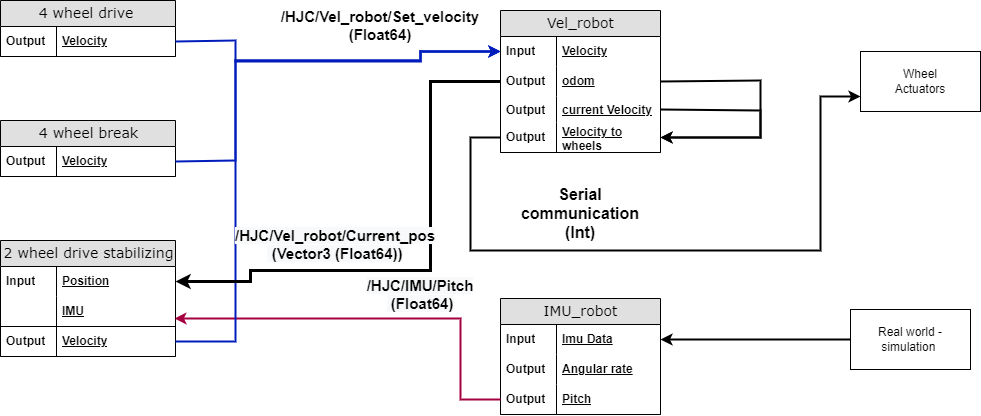

The diagram above was exported from draw.io. Its source (the exported page's mxGraphModel, read from the mxfile embedded in the PNG):
<mxGraphModel dx="1673" dy="912" grid="1" gridSize="10" guides="1" tooltips="1" connect="1" arrows="1" fold="1" page="1" pageScale="1" pageWidth="1100" pageHeight="850" background="none" math="0" shadow="0">
  <root>
    <mxCell id="0" />
    <mxCell id="1" parent="0" />
    <mxCell id="2e49270ec7c68f3f-1" value="4 wheel drive&amp;nbsp;" style="swimlane;html=1;fontStyle=0;childLayout=stackLayout;horizontal=1;startSize=26;fillColor=#e0e0e0;horizontalStack=0;resizeParent=1;resizeLast=0;collapsible=1;marginBottom=0;swimlaneFillColor=#ffffff;align=center;rounded=0;shadow=0;comic=0;labelBackgroundColor=none;strokeWidth=1;fontFamily=Verdana;fontSize=14" parent="1" vertex="1">
      <mxGeometry x="10" y="200" width="175" height="56" as="geometry" />
    </mxCell>
    <mxCell id="utToreaSQWUiwkh0MCRB-1" value="Velocity" style="shape=partialRectangle;top=0;left=0;right=0;bottom=1;html=1;align=left;verticalAlign=middle;fillColor=none;spacingLeft=60;spacingRight=4;whiteSpace=wrap;overflow=hidden;rotatable=0;points=[[0,0.5],[1,0.5]];portConstraint=eastwest;dropTarget=0;fontStyle=5;" parent="2e49270ec7c68f3f-1" vertex="1">
      <mxGeometry y="26" width="175" height="30" as="geometry" />
    </mxCell>
    <mxCell id="utToreaSQWUiwkh0MCRB-2" value="Output" style="shape=partialRectangle;fontStyle=1;top=0;left=0;bottom=0;html=1;fillColor=none;align=left;verticalAlign=middle;spacingLeft=4;spacingRight=4;whiteSpace=wrap;overflow=hidden;rotatable=0;points=[];portConstraint=eastwest;part=1;" parent="utToreaSQWUiwkh0MCRB-1" vertex="1" connectable="0">
      <mxGeometry width="56" height="30" as="geometry" />
    </mxCell>
    <mxCell id="2e49270ec7c68f3f-41" value="Vel_robot" style="swimlane;html=1;fontStyle=0;childLayout=stackLayout;horizontal=1;startSize=26;fillColor=#e0e0e0;horizontalStack=0;resizeParent=1;resizeLast=0;collapsible=1;marginBottom=0;swimlaneFillColor=#ffffff;align=center;rounded=0;shadow=0;comic=0;labelBackgroundColor=none;strokeWidth=1;fontFamily=Verdana;fontSize=14" parent="1" vertex="1">
      <mxGeometry x="510" y="210" width="160" height="142" as="geometry" />
    </mxCell>
    <mxCell id="2e49270ec7c68f3f-42" value="Velocity" style="shape=partialRectangle;top=0;left=0;right=0;bottom=0;html=1;align=left;verticalAlign=middle;fillColor=none;spacingLeft=60;spacingRight=4;whiteSpace=wrap;overflow=hidden;rotatable=0;points=[[0,0.5],[1,0.5]];portConstraint=eastwest;dropTarget=0;fontStyle=5;" parent="2e49270ec7c68f3f-41" vertex="1">
      <mxGeometry y="26" width="160" height="30" as="geometry" />
    </mxCell>
    <mxCell id="2e49270ec7c68f3f-43" value="Input" style="shape=partialRectangle;fontStyle=1;top=0;left=0;bottom=0;html=1;fillColor=none;align=left;verticalAlign=middle;spacingLeft=4;spacingRight=4;whiteSpace=wrap;overflow=hidden;rotatable=0;points=[];portConstraint=eastwest;part=1;" parent="2e49270ec7c68f3f-42" vertex="1" connectable="0">
      <mxGeometry width="56" height="30" as="geometry" />
    </mxCell>
    <mxCell id="utToreaSQWUiwkh0MCRB-11" style="edgeStyle=orthogonalEdgeStyle;rounded=0;orthogonalLoop=1;jettySize=auto;html=1;exitX=1;exitY=0.5;exitDx=0;exitDy=0;entryX=1;entryY=0.5;entryDx=0;entryDy=0;strokeWidth=2;" parent="2e49270ec7c68f3f-41" source="utToreaSQWUiwkh0MCRB-9" target="2e49270ec7c68f3f-44" edge="1">
      <mxGeometry relative="1" as="geometry">
        <Array as="points">
          <mxPoint x="160" y="70" />
          <mxPoint x="260" y="70" />
          <mxPoint x="260" y="127" />
        </Array>
      </mxGeometry>
    </mxCell>
    <mxCell id="utToreaSQWUiwkh0MCRB-9" value="odom" style="shape=partialRectangle;top=0;left=0;right=0;bottom=0;html=1;align=left;verticalAlign=middle;fillColor=none;spacingLeft=60;spacingRight=4;whiteSpace=wrap;overflow=hidden;rotatable=0;points=[[0,0.5],[1,0.5]];portConstraint=eastwest;dropTarget=0;fontStyle=5;" parent="2e49270ec7c68f3f-41" vertex="1">
      <mxGeometry y="56" width="160" height="30" as="geometry" />
    </mxCell>
    <mxCell id="utToreaSQWUiwkh0MCRB-10" value="Output" style="shape=partialRectangle;fontStyle=1;top=0;left=0;bottom=0;html=1;fillColor=none;align=left;verticalAlign=middle;spacingLeft=4;spacingRight=4;whiteSpace=wrap;overflow=hidden;rotatable=0;points=[];portConstraint=eastwest;part=1;" parent="utToreaSQWUiwkh0MCRB-9" vertex="1" connectable="0">
      <mxGeometry width="56" height="30" as="geometry" />
    </mxCell>
    <mxCell id="FttpV0C2014WKk7_M7aq-3" style="edgeStyle=orthogonalEdgeStyle;rounded=0;orthogonalLoop=1;jettySize=auto;html=1;exitX=1;exitY=0.5;exitDx=0;exitDy=0;entryX=1;entryY=0.5;entryDx=0;entryDy=0;strokeWidth=2;" parent="2e49270ec7c68f3f-41" source="2e49270ec7c68f3f-46" target="2e49270ec7c68f3f-44" edge="1">
      <mxGeometry relative="1" as="geometry">
        <Array as="points">
          <mxPoint x="160" y="100" />
          <mxPoint x="260" y="100" />
          <mxPoint x="260" y="127" />
        </Array>
      </mxGeometry>
    </mxCell>
    <mxCell id="2e49270ec7c68f3f-46" value="&lt;b&gt;&lt;u&gt;current Velocity&lt;/u&gt;&lt;/b&gt;" style="shape=partialRectangle;top=0;left=0;right=0;bottom=0;html=1;align=left;verticalAlign=top;fillColor=none;spacingLeft=60;spacingRight=4;whiteSpace=wrap;overflow=hidden;rotatable=0;points=[[0,0.5],[1,0.5]];portConstraint=eastwest;dropTarget=0;" parent="2e49270ec7c68f3f-41" vertex="1">
      <mxGeometry y="86" width="160" height="26" as="geometry" />
    </mxCell>
    <mxCell id="2e49270ec7c68f3f-47" value="&lt;b&gt;Output&lt;/b&gt;" style="shape=partialRectangle;top=0;left=0;bottom=0;html=1;fillColor=none;align=left;verticalAlign=top;spacingLeft=4;spacingRight=4;whiteSpace=wrap;overflow=hidden;rotatable=0;points=[];portConstraint=eastwest;part=1;" parent="2e49270ec7c68f3f-46" vertex="1" connectable="0">
      <mxGeometry width="56" height="26" as="geometry" />
    </mxCell>
    <mxCell id="2e49270ec7c68f3f-44" value="Velocity to wheels" style="shape=partialRectangle;top=0;left=0;right=0;bottom=1;html=1;align=left;verticalAlign=middle;fillColor=none;spacingLeft=60;spacingRight=4;whiteSpace=wrap;overflow=hidden;rotatable=0;points=[[0,0.5],[1,0.5]];portConstraint=eastwest;dropTarget=0;fontStyle=5;" parent="2e49270ec7c68f3f-41" vertex="1">
      <mxGeometry y="112" width="160" height="30" as="geometry" />
    </mxCell>
    <mxCell id="2e49270ec7c68f3f-45" value="Output" style="shape=partialRectangle;fontStyle=1;top=0;left=0;bottom=0;html=1;fillColor=none;align=left;verticalAlign=middle;spacingLeft=4;spacingRight=4;whiteSpace=wrap;overflow=hidden;rotatable=0;points=[];portConstraint=eastwest;part=1;" parent="2e49270ec7c68f3f-44" vertex="1" connectable="0">
      <mxGeometry width="56" height="30" as="geometry" />
    </mxCell>
    <mxCell id="2e49270ec7c68f3f-64" value="IMU_robot" style="swimlane;html=1;fontStyle=0;childLayout=stackLayout;horizontal=1;startSize=26;fillColor=#e0e0e0;horizontalStack=0;resizeParent=1;resizeLast=0;collapsible=1;marginBottom=0;swimlaneFillColor=#ffffff;align=center;rounded=0;shadow=0;comic=0;labelBackgroundColor=none;strokeWidth=1;fontFamily=Verdana;fontSize=14" parent="1" vertex="1">
      <mxGeometry x="510" y="498" width="160" height="116" as="geometry" />
    </mxCell>
    <mxCell id="2e49270ec7c68f3f-65" value="Imu Data" style="shape=partialRectangle;top=0;left=0;right=0;bottom=0;html=1;align=left;verticalAlign=middle;fillColor=none;spacingLeft=60;spacingRight=4;whiteSpace=wrap;overflow=hidden;rotatable=0;points=[[0,0.5],[1,0.5]];portConstraint=eastwest;dropTarget=0;fontStyle=5;" parent="2e49270ec7c68f3f-64" vertex="1">
      <mxGeometry y="26" width="160" height="30" as="geometry" />
    </mxCell>
    <mxCell id="2e49270ec7c68f3f-66" value="Input" style="shape=partialRectangle;fontStyle=1;top=0;left=0;bottom=0;html=1;fillColor=none;align=left;verticalAlign=middle;spacingLeft=4;spacingRight=4;whiteSpace=wrap;overflow=hidden;rotatable=0;points=[];portConstraint=eastwest;part=1;" parent="2e49270ec7c68f3f-65" vertex="1" connectable="0">
      <mxGeometry width="56" height="30" as="geometry" />
    </mxCell>
    <mxCell id="6YmbJsP6L-K0excxWliN-5" value="Angular rate" style="shape=partialRectangle;top=0;left=0;right=0;bottom=0;html=1;align=left;verticalAlign=middle;fillColor=none;spacingLeft=60;spacingRight=4;whiteSpace=wrap;overflow=hidden;rotatable=0;points=[[0,0.5],[1,0.5]];portConstraint=eastwest;dropTarget=0;fontStyle=5;" vertex="1" parent="2e49270ec7c68f3f-64">
      <mxGeometry y="56" width="160" height="30" as="geometry" />
    </mxCell>
    <mxCell id="6YmbJsP6L-K0excxWliN-6" value="Output" style="shape=partialRectangle;fontStyle=1;top=0;left=0;bottom=0;html=1;fillColor=none;align=left;verticalAlign=middle;spacingLeft=4;spacingRight=4;whiteSpace=wrap;overflow=hidden;rotatable=0;points=[];portConstraint=eastwest;part=1;" vertex="1" connectable="0" parent="6YmbJsP6L-K0excxWliN-5">
      <mxGeometry width="56" height="30" as="geometry" />
    </mxCell>
    <mxCell id="2e49270ec7c68f3f-67" value="Pitch" style="shape=partialRectangle;top=0;left=0;right=0;bottom=1;html=1;align=left;verticalAlign=middle;fillColor=none;spacingLeft=60;spacingRight=4;whiteSpace=wrap;overflow=hidden;rotatable=0;points=[[0,0.5],[1,0.5]];portConstraint=eastwest;dropTarget=0;fontStyle=5;" parent="2e49270ec7c68f3f-64" vertex="1">
      <mxGeometry y="86" width="160" height="30" as="geometry" />
    </mxCell>
    <mxCell id="2e49270ec7c68f3f-68" value="Output" style="shape=partialRectangle;fontStyle=1;top=0;left=0;bottom=0;html=1;fillColor=none;align=left;verticalAlign=middle;spacingLeft=4;spacingRight=4;whiteSpace=wrap;overflow=hidden;rotatable=0;points=[];portConstraint=eastwest;part=1;" parent="2e49270ec7c68f3f-67" vertex="1" connectable="0">
      <mxGeometry width="56" height="30" as="geometry" />
    </mxCell>
    <mxCell id="utToreaSQWUiwkh0MCRB-8" style="edgeStyle=orthogonalEdgeStyle;rounded=0;orthogonalLoop=1;jettySize=auto;html=1;exitX=0;exitY=0.5;exitDx=0;exitDy=0;strokeWidth=2;" parent="1" source="utToreaSQWUiwkh0MCRB-7" target="2e49270ec7c68f3f-65" edge="1">
      <mxGeometry relative="1" as="geometry" />
    </mxCell>
    <mxCell id="utToreaSQWUiwkh0MCRB-7" value="Real world - simulation&amp;nbsp;" style="rounded=0;whiteSpace=wrap;html=1;" parent="1" vertex="1">
      <mxGeometry x="860" y="509" width="120" height="60" as="geometry" />
    </mxCell>
    <mxCell id="utToreaSQWUiwkh0MCRB-13" value="Wheel&lt;span style=&quot;color: rgba(0 , 0 , 0 , 0) ; font-family: monospace ; font-size: 0px&quot;&gt;%3CmxGraphModel%3E%3Croot%3E%3CmxCell%20id%3D%220%22%2F%3E%3CmxCell%20id%3D%221%22%20parent%3D%220%22%2F%3E%3CmxCell%20id%3D%222%22%20value%3D%22Velocity%22%20style%3D%22shape%3DpartialRectangle%3Btop%3D0%3Bleft%3D0%3Bright%3D0%3Bbottom%3D0%3Bhtml%3D1%3Balign%3Dleft%3BverticalAlign%3Dmiddle%3BfillColor%3Dnone%3BspacingLeft%3D60%3BspacingRight%3D4%3BwhiteSpace%3Dwrap%3Boverflow%3Dhidden%3Brotatable%3D0%3Bpoints%3D%5B%5B0%2C0.5%5D%2C%5B1%2C0.5%5D%5D%3BportConstraint%3Deastwest%3BdropTarget%3D0%3BfontStyle%3D5%3B%22%20vertex%3D%221%22%20parent%3D%221%22%3E%3CmxGeometry%20x%3D%22560%22%20y%3D%22126%22%20width%3D%22160%22%20height%3D%2230%22%20as%3D%22geometry%22%2F%3E%3C%2FmxCell%3E%3CmxCell%20id%3D%223%22%20value%3D%22Input%22%20style%3D%22shape%3DpartialRectangle%3BfontStyle%3D1%3Btop%3D0%3Bleft%3D0%3Bbottom%3D0%3Bhtml%3D1%3BfillColor%3Dnone%3Balign%3Dleft%3BverticalAlign%3Dmiddle%3BspacingLeft%3D4%3BspacingRight%3D4%3BwhiteSpace%3Dwrap%3Boverflow%3Dhidden%3Brotatable%3D0%3Bpoints%3D%5B%5D%3BportConstraint%3Deastwest%3Bpart%3D1%3B%22%20vertex%3D%221%22%20connectable%3D%220%22%20parent%3D%222%22%3E%3CmxGeometry%20width%3D%2256%22%20height%3D%2230%22%20as%3D%22geometry%22%2F%3E%3C%2FmxCell%3E%3C%2Froot%3E%3C%2FmxGraphModel%3E&lt;/span&gt;&lt;br&gt;Actuators" style="rounded=0;whiteSpace=wrap;html=1;" parent="1" vertex="1">
      <mxGeometry x="870" y="251" width="120" height="60" as="geometry" />
    </mxCell>
    <mxCell id="utToreaSQWUiwkh0MCRB-14" style="edgeStyle=orthogonalEdgeStyle;rounded=0;orthogonalLoop=1;jettySize=auto;html=1;entryX=0;entryY=0.75;entryDx=0;entryDy=0;strokeWidth=2;fillColor=#60a917;strokeColor=#000000;exitX=0;exitY=0.5;exitDx=0;exitDy=0;" parent="1" source="2e49270ec7c68f3f-44" target="utToreaSQWUiwkh0MCRB-13" edge="1">
      <mxGeometry relative="1" as="geometry">
        <Array as="points">
          <mxPoint x="480" y="337" />
          <mxPoint x="480" y="450" />
          <mxPoint x="830" y="450" />
          <mxPoint x="830" y="296" />
        </Array>
        <mxPoint x="385" y="370" as="sourcePoint" />
      </mxGeometry>
    </mxCell>
    <mxCell id="utToreaSQWUiwkh0MCRB-34" value="2 wheel drive stabilizing" style="swimlane;html=1;fontStyle=0;childLayout=stackLayout;horizontal=1;startSize=26;fillColor=#e0e0e0;horizontalStack=0;resizeParent=1;resizeLast=0;collapsible=1;marginBottom=0;swimlaneFillColor=#ffffff;align=center;rounded=0;shadow=0;comic=0;labelBackgroundColor=none;strokeWidth=1;fontFamily=Verdana;fontSize=14" parent="1" vertex="1">
      <mxGeometry x="10" y="440" width="175" height="116" as="geometry" />
    </mxCell>
    <mxCell id="utToreaSQWUiwkh0MCRB-35" value="Position" style="shape=partialRectangle;top=0;left=0;right=0;bottom=0;html=1;align=left;verticalAlign=middle;fillColor=none;spacingLeft=60;spacingRight=4;whiteSpace=wrap;overflow=hidden;rotatable=0;points=[[0,0.5],[1,0.5]];portConstraint=eastwest;dropTarget=0;fontStyle=5;" parent="utToreaSQWUiwkh0MCRB-34" vertex="1">
      <mxGeometry y="26" width="175" height="30" as="geometry" />
    </mxCell>
    <mxCell id="utToreaSQWUiwkh0MCRB-36" value="Input" style="shape=partialRectangle;fontStyle=1;top=0;left=0;bottom=0;html=1;fillColor=none;align=left;verticalAlign=middle;spacingLeft=4;spacingRight=4;whiteSpace=wrap;overflow=hidden;rotatable=0;points=[];portConstraint=eastwest;part=1;" parent="utToreaSQWUiwkh0MCRB-35" vertex="1" connectable="0">
      <mxGeometry width="56" height="30" as="geometry" />
    </mxCell>
    <mxCell id="utToreaSQWUiwkh0MCRB-37" value="IMU" style="shape=partialRectangle;top=0;left=0;right=0;bottom=1;html=1;align=left;verticalAlign=middle;fillColor=none;spacingLeft=60;spacingRight=4;whiteSpace=wrap;overflow=hidden;rotatable=0;points=[[0,0.5],[1,0.5]];portConstraint=eastwest;dropTarget=0;fontStyle=5;" parent="utToreaSQWUiwkh0MCRB-34" vertex="1">
      <mxGeometry y="56" width="175" height="30" as="geometry" />
    </mxCell>
    <mxCell id="utToreaSQWUiwkh0MCRB-38" value="" style="shape=partialRectangle;fontStyle=1;top=0;left=0;bottom=0;html=1;fillColor=none;align=left;verticalAlign=middle;spacingLeft=4;spacingRight=4;whiteSpace=wrap;overflow=hidden;rotatable=0;points=[];portConstraint=eastwest;part=1;" parent="utToreaSQWUiwkh0MCRB-37" vertex="1" connectable="0">
      <mxGeometry width="56" height="30" as="geometry" />
    </mxCell>
    <mxCell id="utToreaSQWUiwkh0MCRB-39" value="Velocity" style="shape=partialRectangle;top=0;left=0;right=0;bottom=1;html=1;align=left;verticalAlign=middle;fillColor=none;spacingLeft=60;spacingRight=4;whiteSpace=wrap;overflow=hidden;rotatable=0;points=[[0,0.5],[1,0.5]];portConstraint=eastwest;dropTarget=0;fontStyle=5;" parent="utToreaSQWUiwkh0MCRB-34" vertex="1">
      <mxGeometry y="86" width="175" height="30" as="geometry" />
    </mxCell>
    <mxCell id="utToreaSQWUiwkh0MCRB-40" value="Output" style="shape=partialRectangle;fontStyle=1;top=0;left=0;bottom=0;html=1;fillColor=none;align=left;verticalAlign=middle;spacingLeft=4;spacingRight=4;whiteSpace=wrap;overflow=hidden;rotatable=0;points=[];portConstraint=eastwest;part=1;" parent="utToreaSQWUiwkh0MCRB-39" vertex="1" connectable="0">
      <mxGeometry width="56" height="30" as="geometry" />
    </mxCell>
    <mxCell id="XRmL6EVEpnm2Ol5RRu6w-1" value="4 wheel break" style="swimlane;html=1;fontStyle=0;childLayout=stackLayout;horizontal=1;startSize=26;fillColor=#e0e0e0;horizontalStack=0;resizeParent=1;resizeLast=0;collapsible=1;marginBottom=0;swimlaneFillColor=#ffffff;align=center;rounded=0;shadow=0;comic=0;labelBackgroundColor=none;strokeWidth=1;fontFamily=Verdana;fontSize=14" parent="1" vertex="1">
      <mxGeometry x="10" y="320" width="175" height="56" as="geometry" />
    </mxCell>
    <mxCell id="XRmL6EVEpnm2Ol5RRu6w-4" value="Velocity" style="shape=partialRectangle;top=0;left=0;right=0;bottom=1;html=1;align=left;verticalAlign=middle;fillColor=none;spacingLeft=60;spacingRight=4;whiteSpace=wrap;overflow=hidden;rotatable=0;points=[[0,0.5],[1,0.5]];portConstraint=eastwest;dropTarget=0;fontStyle=5;" parent="XRmL6EVEpnm2Ol5RRu6w-1" vertex="1">
      <mxGeometry y="26" width="175" height="30" as="geometry" />
    </mxCell>
    <mxCell id="XRmL6EVEpnm2Ol5RRu6w-5" value="Output" style="shape=partialRectangle;fontStyle=1;top=0;left=0;bottom=0;html=1;fillColor=none;align=left;verticalAlign=middle;spacingLeft=4;spacingRight=4;whiteSpace=wrap;overflow=hidden;rotatable=0;points=[];portConstraint=eastwest;part=1;" parent="XRmL6EVEpnm2Ol5RRu6w-4" vertex="1" connectable="0">
      <mxGeometry width="56" height="30" as="geometry" />
    </mxCell>
    <mxCell id="XRmL6EVEpnm2Ol5RRu6w-15" style="edgeStyle=orthogonalEdgeStyle;rounded=0;orthogonalLoop=1;jettySize=auto;html=1;exitX=0;exitY=0.5;exitDx=0;exitDy=0;entryX=0.994;entryY=0.733;entryDx=0;entryDy=0;entryPerimeter=0;fillColor=#d80073;strokeColor=#A50040;strokeWidth=2;" parent="1" source="2e49270ec7c68f3f-67" target="utToreaSQWUiwkh0MCRB-37" edge="1">
      <mxGeometry relative="1" as="geometry">
        <Array as="points">
          <mxPoint x="470" y="599" />
          <mxPoint x="470" y="518" />
        </Array>
      </mxGeometry>
    </mxCell>
    <mxCell id="XRmL6EVEpnm2Ol5RRu6w-16" style="edgeStyle=orthogonalEdgeStyle;rounded=0;orthogonalLoop=1;jettySize=auto;html=1;exitX=1;exitY=0.5;exitDx=0;exitDy=0;entryX=0;entryY=0.5;entryDx=0;entryDy=0;fillColor=#0050ef;strokeColor=#001DBC;strokeWidth=2;" parent="1" source="XRmL6EVEpnm2Ol5RRu6w-4" target="2e49270ec7c68f3f-42" edge="1">
      <mxGeometry relative="1" as="geometry">
        <Array as="points">
          <mxPoint x="245" y="360" />
          <mxPoint x="245" y="260" />
          <mxPoint x="430" y="260" />
          <mxPoint x="430" y="251" />
        </Array>
      </mxGeometry>
    </mxCell>
    <mxCell id="XRmL6EVEpnm2Ol5RRu6w-17" style="edgeStyle=orthogonalEdgeStyle;rounded=0;orthogonalLoop=1;jettySize=auto;html=1;exitX=1;exitY=0.5;exitDx=0;exitDy=0;entryX=0;entryY=0.5;entryDx=0;entryDy=0;fillColor=#0050ef;strokeColor=#001DBC;strokeWidth=2;" parent="1" source="utToreaSQWUiwkh0MCRB-39" target="2e49270ec7c68f3f-42" edge="1">
      <mxGeometry relative="1" as="geometry">
        <Array as="points">
          <mxPoint x="245" y="541" />
          <mxPoint x="245" y="260" />
          <mxPoint x="430" y="260" />
          <mxPoint x="430" y="251" />
        </Array>
      </mxGeometry>
    </mxCell>
    <mxCell id="XRmL6EVEpnm2Ol5RRu6w-18" style="edgeStyle=orthogonalEdgeStyle;rounded=0;orthogonalLoop=1;jettySize=auto;html=1;exitX=1;exitY=0.5;exitDx=0;exitDy=0;entryX=0;entryY=0.5;entryDx=0;entryDy=0;fillColor=#0050ef;strokeColor=#001DBC;strokeWidth=2;" parent="1" source="utToreaSQWUiwkh0MCRB-1" target="2e49270ec7c68f3f-42" edge="1">
      <mxGeometry relative="1" as="geometry">
        <Array as="points">
          <mxPoint x="245" y="240" />
          <mxPoint x="245" y="261" />
          <mxPoint x="430" y="261" />
          <mxPoint x="430" y="251" />
        </Array>
      </mxGeometry>
    </mxCell>
    <mxCell id="XRmL6EVEpnm2Ol5RRu6w-26" value="&lt;b style=&quot;color: rgb(0 , 0 , 0) ; font-family: &amp;#34;helvetica&amp;#34; ; font-size: 15px ; font-style: normal ; letter-spacing: normal ; text-indent: 0px ; text-transform: none ; word-spacing: 0px ; background-color: rgb(248 , 249 , 250)&quot;&gt;/HJC/IMU/Pitch&lt;br&gt;&amp;nbsp;(Float64)&lt;/b&gt;" style="text;whiteSpace=wrap;html=1;fontSize=15;align=center;" parent="1" vertex="1">
      <mxGeometry x="305" y="470" width="250" height="30" as="geometry" />
    </mxCell>
    <mxCell id="XRmL6EVEpnm2Ol5RRu6w-33" value="&lt;font style=&quot;font-size: 15px&quot;&gt;&lt;b&gt;/HJC/Vel_robot/Set_velocity (Float64)&lt;/b&gt;&lt;/font&gt;" style="text;html=1;strokeColor=none;fillColor=none;align=center;verticalAlign=middle;whiteSpace=wrap;rounded=0;" parent="1" vertex="1">
      <mxGeometry x="360" y="210" width="60" height="30" as="geometry" />
    </mxCell>
    <mxCell id="XRmL6EVEpnm2Ol5RRu6w-34" value="&lt;b&gt;&lt;span style=&quot;font-family: &amp;quot;whitney&amp;quot; , &amp;quot;helvetica neue&amp;quot; , &amp;quot;helvetica&amp;quot; , &amp;quot;arial&amp;quot; , sans-serif ; font-size: 16px ; text-align: left&quot;&gt;Serial communication&lt;br&gt;&lt;/span&gt;&lt;span style=&quot;font-family: &amp;quot;whitney&amp;quot; , &amp;quot;helvetica neue&amp;quot; , &amp;quot;helvetica&amp;quot; , &amp;quot;arial&amp;quot; , sans-serif ; font-size: 16px ; text-align: left&quot;&gt;(Int)&lt;br&gt;&lt;/span&gt;&lt;/b&gt;" style="text;html=1;strokeColor=none;fillColor=none;align=center;verticalAlign=middle;whiteSpace=wrap;rounded=0;" parent="1" vertex="1">
      <mxGeometry x="510" y="396" width="160" height="34" as="geometry" />
    </mxCell>
    <mxCell id="6YmbJsP6L-K0excxWliN-9" style="edgeStyle=orthogonalEdgeStyle;rounded=0;orthogonalLoop=1;jettySize=auto;html=1;exitX=0;exitY=0.5;exitDx=0;exitDy=0;entryX=1;entryY=0.5;entryDx=0;entryDy=0;jumpSize=11;strokeWidth=3;" edge="1" parent="1" source="utToreaSQWUiwkh0MCRB-9" target="utToreaSQWUiwkh0MCRB-35">
      <mxGeometry relative="1" as="geometry">
        <Array as="points">
          <mxPoint x="440" y="281" />
          <mxPoint x="440" y="470" />
          <mxPoint x="260" y="470" />
          <mxPoint x="260" y="481" />
        </Array>
      </mxGeometry>
    </mxCell>
    <mxCell id="6YmbJsP6L-K0excxWliN-10" value="&lt;b style=&quot;color: rgb(0 , 0 , 0) ; font-family: &amp;quot;helvetica&amp;quot; ; font-size: 15px ; font-style: normal ; letter-spacing: normal ; text-indent: 0px ; text-transform: none ; word-spacing: 0px ; background-color: rgb(248 , 249 , 250)&quot;&gt;/HJC/Vel_robot/Current_pos&lt;br&gt;&amp;nbsp;(Vector3 (Float64))&lt;/b&gt;" style="text;whiteSpace=wrap;html=1;fontSize=15;align=center;" vertex="1" parent="1">
      <mxGeometry x="220" y="420" width="250" height="30" as="geometry" />
    </mxCell>
  </root>
</mxGraphModel>